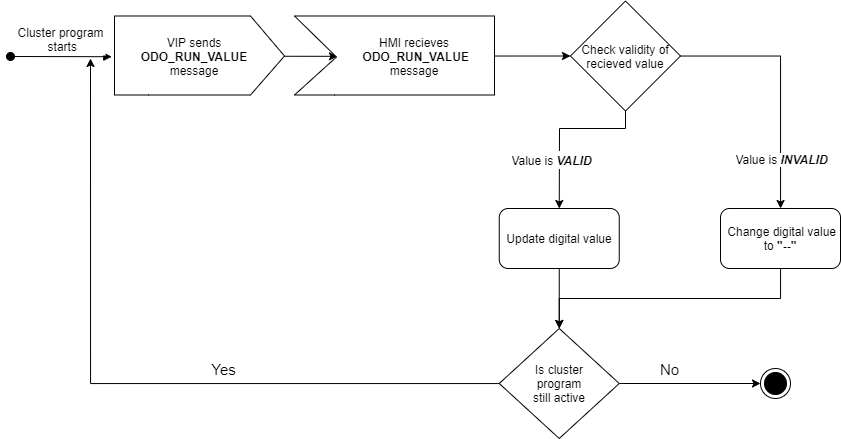

The diagram above was exported from draw.io. Its source (the exported page's mxGraphModel, read from the mxfile embedded in the PNG):
<mxGraphModel dx="2001" dy="658" grid="1" gridSize="10" guides="1" tooltips="1" connect="1" arrows="1" fold="1" page="1" pageScale="1" pageWidth="827" pageHeight="1169" math="0" shadow="0">
  <root>
    <mxCell id="0" />
    <mxCell id="1" parent="0" />
    <mxCell id="zDgJxYDyZ430KHNFPg7d-7" value="Cluster program&#10; starts" style="verticalAlign=bottom;startArrow=oval;endArrow=block;startSize=8;shadow=0;strokeWidth=1;fontSize=12;entryX=-0.016;entryY=0.407;entryDx=0;entryDy=0;entryPerimeter=0;" edge="1" parent="1" target="zDgJxYDyZ430KHNFPg7d-9">
      <mxGeometry relative="1" as="geometry">
        <mxPoint x="-70" y="248" as="sourcePoint" />
        <mxPoint x="200" y="110" as="targetPoint" />
        <mxPoint as="offset" />
      </mxGeometry>
    </mxCell>
    <mxCell id="zDgJxYDyZ430KHNFPg7d-8" style="edgeStyle=orthogonalEdgeStyle;rounded=0;orthogonalLoop=1;jettySize=auto;html=1;entryX=0.215;entryY=0.403;entryDx=0;entryDy=0;entryPerimeter=0;" edge="1" parent="1" source="zDgJxYDyZ430KHNFPg7d-9" target="zDgJxYDyZ430KHNFPg7d-10">
      <mxGeometry relative="1" as="geometry">
        <Array as="points">
          <mxPoint x="194" y="247.5" />
        </Array>
      </mxGeometry>
    </mxCell>
    <mxCell id="zDgJxYDyZ430KHNFPg7d-9" value="" style="verticalLabelPosition=bottom;verticalAlign=top;html=1;shape=mxgraph.basic.polygon;polyCoords=[[0,0],[0.8,0],[1,0.4],[1,0.4],[0.8,0.79],[0.2,0.79],[0,0.79],[0,0.25]];polyline=0;" vertex="1" parent="1">
      <mxGeometry x="34" y="207.5" width="170" height="100" as="geometry" />
    </mxCell>
    <mxCell id="zDgJxYDyZ430KHNFPg7d-19" style="edgeStyle=orthogonalEdgeStyle;rounded=0;orthogonalLoop=1;jettySize=auto;html=1;fontSize=12;entryX=0;entryY=0.5;entryDx=0;entryDy=0;exitX=0.98;exitY=0.425;exitDx=0;exitDy=0;exitPerimeter=0;" edge="1" parent="1" source="zDgJxYDyZ430KHNFPg7d-10" target="zDgJxYDyZ430KHNFPg7d-16">
      <mxGeometry relative="1" as="geometry">
        <mxPoint x="650" y="120" as="targetPoint" />
        <Array as="points">
          <mxPoint x="410" y="248" />
        </Array>
      </mxGeometry>
    </mxCell>
    <mxCell id="zDgJxYDyZ430KHNFPg7d-10" value="" style="verticalLabelPosition=bottom;verticalAlign=top;html=1;shape=mxgraph.basic.polygon;polyCoords=[[0,0],[1,0],[1,0.4],[1,0.4],[1,0.79],[0.2,0.79],[0,0.79],[0.21,0.41]];polyline=0;" vertex="1" parent="1">
      <mxGeometry x="214" y="207.5" width="200" height="100" as="geometry" />
    </mxCell>
    <mxCell id="zDgJxYDyZ430KHNFPg7d-11" value="VIP sends&lt;br&gt;&lt;b&gt;ODO_RUN_VALUE&lt;/b&gt;&lt;br&gt;message" style="text;html=1;strokeColor=none;fillColor=none;align=center;verticalAlign=middle;whiteSpace=wrap;rounded=0;" vertex="1" parent="1">
      <mxGeometry x="54" y="217.5" width="120" height="60" as="geometry" />
    </mxCell>
    <mxCell id="zDgJxYDyZ430KHNFPg7d-14" value="HMI recieves&lt;br&gt;&amp;nbsp;&lt;b&gt;ODO_RUN_VALUE&lt;/b&gt;&lt;br&gt;message" style="text;html=1;strokeColor=none;fillColor=none;align=center;verticalAlign=middle;whiteSpace=wrap;rounded=0;" vertex="1" parent="1">
      <mxGeometry x="274" y="217.5" width="120" height="60" as="geometry" />
    </mxCell>
    <mxCell id="zDgJxYDyZ430KHNFPg7d-63" style="edgeStyle=orthogonalEdgeStyle;rounded=0;orthogonalLoop=1;jettySize=auto;html=1;fontSize=15;" edge="1" parent="1" source="zDgJxYDyZ430KHNFPg7d-16" target="zDgJxYDyZ430KHNFPg7d-30">
      <mxGeometry relative="1" as="geometry">
        <mxPoint x="801.4563900000003" y="381.44999999999993" as="targetPoint" />
      </mxGeometry>
    </mxCell>
    <mxCell id="zDgJxYDyZ430KHNFPg7d-16" value="Check validity of recieved value" style="rhombus;whiteSpace=wrap;html=1;fontSize=12;" vertex="1" parent="1">
      <mxGeometry x="490" y="192.5" width="110" height="110" as="geometry" />
    </mxCell>
    <mxCell id="zDgJxYDyZ430KHNFPg7d-117" style="edgeStyle=orthogonalEdgeStyle;rounded=0;orthogonalLoop=1;jettySize=auto;html=1;entryX=0.5;entryY=0;entryDx=0;entryDy=0;fontSize=15;" edge="1" parent="1" source="zDgJxYDyZ430KHNFPg7d-30" target="zDgJxYDyZ430KHNFPg7d-45">
      <mxGeometry relative="1" as="geometry">
        <Array as="points">
          <mxPoint x="700" y="490" />
          <mxPoint x="479" y="490" />
        </Array>
      </mxGeometry>
    </mxCell>
    <mxCell id="zDgJxYDyZ430KHNFPg7d-30" value="&amp;nbsp;Change digital value to &lt;b&gt;&quot;--&quot;&lt;/b&gt;" style="rounded=1;whiteSpace=wrap;html=1;fontSize=12;" vertex="1" parent="1">
      <mxGeometry x="640" y="400" width="120" height="60" as="geometry" />
    </mxCell>
    <mxCell id="zDgJxYDyZ430KHNFPg7d-56" style="edgeStyle=orthogonalEdgeStyle;rounded=0;orthogonalLoop=1;jettySize=auto;html=1;fontSize=12;" edge="1" parent="1" source="zDgJxYDyZ430KHNFPg7d-45">
      <mxGeometry relative="1" as="geometry">
        <mxPoint x="10" y="250" as="targetPoint" />
      </mxGeometry>
    </mxCell>
    <mxCell id="zDgJxYDyZ430KHNFPg7d-57" value="Yes" style="edgeLabel;html=1;align=center;verticalAlign=middle;resizable=0;points=[];fontSize=15;" vertex="1" connectable="0" parent="zDgJxYDyZ430KHNFPg7d-56">
      <mxGeometry x="-0.1472" y="-5" relative="1" as="geometry">
        <mxPoint x="36.25" y="-10" as="offset" />
      </mxGeometry>
    </mxCell>
    <mxCell id="zDgJxYDyZ430KHNFPg7d-58" style="edgeStyle=orthogonalEdgeStyle;rounded=0;orthogonalLoop=1;jettySize=auto;html=1;fontSize=15;" edge="1" parent="1" source="zDgJxYDyZ430KHNFPg7d-45">
      <mxGeometry relative="1" as="geometry">
        <mxPoint x="680" y="574.9999999999998" as="targetPoint" />
      </mxGeometry>
    </mxCell>
    <mxCell id="zDgJxYDyZ430KHNFPg7d-60" value="No" style="edgeLabel;html=1;align=center;verticalAlign=middle;resizable=0;points=[];fontSize=15;" vertex="1" connectable="0" parent="zDgJxYDyZ430KHNFPg7d-58">
      <mxGeometry x="-0.2979" y="-1" relative="1" as="geometry">
        <mxPoint y="-16" as="offset" />
      </mxGeometry>
    </mxCell>
    <mxCell id="zDgJxYDyZ430KHNFPg7d-45" value="Is cluster&lt;br&gt;&amp;nbsp;program&amp;nbsp;&lt;br&gt;still active" style="rhombus;whiteSpace=wrap;html=1;fontSize=12;" vertex="1" parent="1">
      <mxGeometry x="418.75" y="520" width="120" height="110" as="geometry" />
    </mxCell>
    <mxCell id="zDgJxYDyZ430KHNFPg7d-61" value="" style="ellipse;html=1;shape=endState;fillColor=#000000;strokeColor=#000000;" vertex="1" parent="1">
      <mxGeometry x="680" y="560" width="30" height="30" as="geometry" />
    </mxCell>
    <mxCell id="zDgJxYDyZ430KHNFPg7d-64" value="Value is &lt;b&gt;&lt;i&gt;INVALID&lt;/i&gt;&lt;/b&gt;" style="edgeLabel;html=1;align=center;verticalAlign=middle;resizable=0;points=[];fontSize=12;" vertex="1" connectable="0" parent="1">
      <mxGeometry x="700" y="350" as="geometry" />
    </mxCell>
    <mxCell id="zDgJxYDyZ430KHNFPg7d-116" style="edgeStyle=orthogonalEdgeStyle;rounded=0;orthogonalLoop=1;jettySize=auto;html=1;fontSize=15;" edge="1" parent="1" source="zDgJxYDyZ430KHNFPg7d-91" target="zDgJxYDyZ430KHNFPg7d-45">
      <mxGeometry relative="1" as="geometry" />
    </mxCell>
    <mxCell id="zDgJxYDyZ430KHNFPg7d-91" value="Update digital value" style="rounded=1;whiteSpace=wrap;html=1;fontSize=12;" vertex="1" parent="1">
      <mxGeometry x="418.75" y="400" width="120" height="60" as="geometry" />
    </mxCell>
    <mxCell id="zDgJxYDyZ430KHNFPg7d-97" value="" style="endArrow=classic;html=1;fontSize=15;exitX=0.5;exitY=1;exitDx=0;exitDy=0;entryX=0.5;entryY=0;entryDx=0;entryDy=0;rounded=0;" edge="1" parent="1" source="zDgJxYDyZ430KHNFPg7d-16" target="zDgJxYDyZ430KHNFPg7d-91">
      <mxGeometry width="50" height="50" relative="1" as="geometry">
        <mxPoint x="490" y="450" as="sourcePoint" />
        <mxPoint x="282.43982000000005" y="381.80499999999984" as="targetPoint" />
        <Array as="points">
          <mxPoint x="545" y="320" />
          <mxPoint x="479" y="320" />
        </Array>
      </mxGeometry>
    </mxCell>
    <mxCell id="zDgJxYDyZ430KHNFPg7d-99" value="&lt;span style=&quot;font-size: 12px&quot;&gt;Value is&amp;nbsp;&lt;/span&gt;&lt;b style=&quot;font-size: 12px&quot;&gt;&lt;i&gt;VALID&lt;/i&gt;&lt;/b&gt;" style="edgeLabel;html=1;align=center;verticalAlign=middle;resizable=0;points=[];fontSize=15;" vertex="1" connectable="0" parent="zDgJxYDyZ430KHNFPg7d-97">
      <mxGeometry x="-0.026" y="-2" relative="1" as="geometry">
        <mxPoint x="-12.5" y="32" as="offset" />
      </mxGeometry>
    </mxCell>
  </root>
</mxGraphModel>